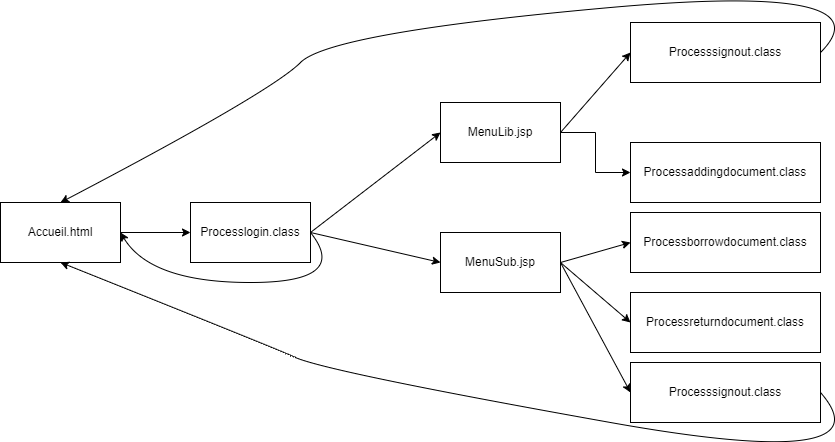

The diagram above was exported from draw.io. Its source (the exported page's mxGraphModel, read from the mxfile embedded in the PNG):
<mxGraphModel dx="1038" dy="571" grid="1" gridSize="10" guides="1" tooltips="1" connect="1" arrows="1" fold="1" page="1" pageScale="1" pageWidth="850" pageHeight="1100" math="0" shadow="0">
  <root>
    <mxCell id="0" />
    <mxCell id="1" parent="0" />
    <mxCell id="dKwfE_ovk43mlSsnydjt-1" value="Accueil.html" style="rounded=0;whiteSpace=wrap;html=1;" vertex="1" parent="1">
      <mxGeometry y="220" width="120" height="60" as="geometry" />
    </mxCell>
    <mxCell id="dKwfE_ovk43mlSsnydjt-2" value="MenuSub.jsp" style="rounded=0;whiteSpace=wrap;html=1;" vertex="1" parent="1">
      <mxGeometry x="440" y="250" width="120" height="60" as="geometry" />
    </mxCell>
    <mxCell id="dKwfE_ovk43mlSsnydjt-11" style="edgeStyle=orthogonalEdgeStyle;rounded=0;orthogonalLoop=1;jettySize=auto;html=1;" edge="1" parent="1" source="dKwfE_ovk43mlSsnydjt-3" target="dKwfE_ovk43mlSsnydjt-9">
      <mxGeometry relative="1" as="geometry" />
    </mxCell>
    <mxCell id="dKwfE_ovk43mlSsnydjt-3" value="MenuLib.jsp" style="rounded=0;whiteSpace=wrap;html=1;" vertex="1" parent="1">
      <mxGeometry x="440" y="120" width="120" height="60" as="geometry" />
    </mxCell>
    <mxCell id="dKwfE_ovk43mlSsnydjt-4" value="Processlogin.class" style="rounded=0;whiteSpace=wrap;html=1;" vertex="1" parent="1">
      <mxGeometry x="190" y="220" width="120" height="60" as="geometry" />
    </mxCell>
    <mxCell id="dKwfE_ovk43mlSsnydjt-5" value="" style="endArrow=classic;html=1;rounded=0;exitX=1;exitY=0.5;exitDx=0;exitDy=0;entryX=0;entryY=0.5;entryDx=0;entryDy=0;" edge="1" parent="1" source="dKwfE_ovk43mlSsnydjt-1" target="dKwfE_ovk43mlSsnydjt-4">
      <mxGeometry width="50" height="50" relative="1" as="geometry">
        <mxPoint x="330" y="320" as="sourcePoint" />
        <mxPoint x="380" y="270" as="targetPoint" />
      </mxGeometry>
    </mxCell>
    <mxCell id="dKwfE_ovk43mlSsnydjt-6" value="" style="endArrow=classic;html=1;rounded=0;exitX=1;exitY=0.5;exitDx=0;exitDy=0;entryX=0;entryY=0.5;entryDx=0;entryDy=0;" edge="1" parent="1" source="dKwfE_ovk43mlSsnydjt-4" target="dKwfE_ovk43mlSsnydjt-3">
      <mxGeometry width="50" height="50" relative="1" as="geometry">
        <mxPoint x="330" y="320" as="sourcePoint" />
        <mxPoint x="380" y="270" as="targetPoint" />
      </mxGeometry>
    </mxCell>
    <mxCell id="dKwfE_ovk43mlSsnydjt-7" value="" style="endArrow=classic;html=1;rounded=0;exitX=1;exitY=0.5;exitDx=0;exitDy=0;entryX=0;entryY=0.5;entryDx=0;entryDy=0;" edge="1" parent="1" source="dKwfE_ovk43mlSsnydjt-4" target="dKwfE_ovk43mlSsnydjt-2">
      <mxGeometry width="50" height="50" relative="1" as="geometry">
        <mxPoint x="320" y="260" as="sourcePoint" />
        <mxPoint x="450" y="160" as="targetPoint" />
      </mxGeometry>
    </mxCell>
    <mxCell id="dKwfE_ovk43mlSsnydjt-8" value="" style="curved=1;endArrow=classic;html=1;rounded=0;exitX=1;exitY=0.5;exitDx=0;exitDy=0;entryX=1;entryY=0.5;entryDx=0;entryDy=0;" edge="1" parent="1" source="dKwfE_ovk43mlSsnydjt-4" target="dKwfE_ovk43mlSsnydjt-1">
      <mxGeometry width="50" height="50" relative="1" as="geometry">
        <mxPoint x="330" y="320" as="sourcePoint" />
        <mxPoint x="380" y="270" as="targetPoint" />
        <Array as="points">
          <mxPoint x="350" y="300" />
          <mxPoint x="150" y="300" />
        </Array>
      </mxGeometry>
    </mxCell>
    <mxCell id="dKwfE_ovk43mlSsnydjt-9" value="Processaddingdocument.class" style="rounded=0;whiteSpace=wrap;html=1;" vertex="1" parent="1">
      <mxGeometry x="630" y="160" width="190" height="60" as="geometry" />
    </mxCell>
    <mxCell id="dKwfE_ovk43mlSsnydjt-12" value="Processsignout.class" style="rounded=0;whiteSpace=wrap;html=1;" vertex="1" parent="1">
      <mxGeometry x="630" y="40" width="190" height="60" as="geometry" />
    </mxCell>
    <mxCell id="dKwfE_ovk43mlSsnydjt-13" value="" style="endArrow=classic;html=1;rounded=0;exitX=1;exitY=0.5;exitDx=0;exitDy=0;entryX=0;entryY=0.5;entryDx=0;entryDy=0;" edge="1" parent="1" source="dKwfE_ovk43mlSsnydjt-3" target="dKwfE_ovk43mlSsnydjt-12">
      <mxGeometry width="50" height="50" relative="1" as="geometry">
        <mxPoint x="440" y="320" as="sourcePoint" />
        <mxPoint x="490" y="270" as="targetPoint" />
      </mxGeometry>
    </mxCell>
    <mxCell id="dKwfE_ovk43mlSsnydjt-14" value="" style="curved=1;endArrow=classic;html=1;rounded=0;exitX=1;exitY=0.5;exitDx=0;exitDy=0;entryX=0.5;entryY=0;entryDx=0;entryDy=0;" edge="1" parent="1" source="dKwfE_ovk43mlSsnydjt-12" target="dKwfE_ovk43mlSsnydjt-1">
      <mxGeometry width="50" height="50" relative="1" as="geometry">
        <mxPoint x="440" y="320" as="sourcePoint" />
        <mxPoint x="490" y="270" as="targetPoint" />
        <Array as="points">
          <mxPoint x="890" />
          <mxPoint x="330" y="50" />
          <mxPoint x="270" y="110" />
        </Array>
      </mxGeometry>
    </mxCell>
    <mxCell id="dKwfE_ovk43mlSsnydjt-15" value="Processborrowdocument.class" style="rounded=0;whiteSpace=wrap;html=1;" vertex="1" parent="1">
      <mxGeometry x="630" y="230" width="190" height="60" as="geometry" />
    </mxCell>
    <mxCell id="dKwfE_ovk43mlSsnydjt-16" value="" style="endArrow=classic;html=1;rounded=0;exitX=1;exitY=0.5;exitDx=0;exitDy=0;entryX=0;entryY=0.5;entryDx=0;entryDy=0;" edge="1" parent="1" source="dKwfE_ovk43mlSsnydjt-2" target="dKwfE_ovk43mlSsnydjt-15">
      <mxGeometry width="50" height="50" relative="1" as="geometry">
        <mxPoint x="440" y="210" as="sourcePoint" />
        <mxPoint x="490" y="160" as="targetPoint" />
      </mxGeometry>
    </mxCell>
    <mxCell id="dKwfE_ovk43mlSsnydjt-17" value="Processreturndocument.class" style="rounded=0;whiteSpace=wrap;html=1;" vertex="1" parent="1">
      <mxGeometry x="630" y="310" width="190" height="60" as="geometry" />
    </mxCell>
    <mxCell id="dKwfE_ovk43mlSsnydjt-18" value="" style="endArrow=classic;html=1;rounded=0;exitX=1;exitY=0.5;exitDx=0;exitDy=0;entryX=0;entryY=0.5;entryDx=0;entryDy=0;" edge="1" parent="1" source="dKwfE_ovk43mlSsnydjt-2" target="dKwfE_ovk43mlSsnydjt-17">
      <mxGeometry width="50" height="50" relative="1" as="geometry">
        <mxPoint x="570" y="290" as="sourcePoint" />
        <mxPoint x="640" y="270" as="targetPoint" />
      </mxGeometry>
    </mxCell>
    <mxCell id="dKwfE_ovk43mlSsnydjt-19" value="Processsignout.class" style="rounded=0;whiteSpace=wrap;html=1;" vertex="1" parent="1">
      <mxGeometry x="630" y="380" width="190" height="60" as="geometry" />
    </mxCell>
    <mxCell id="dKwfE_ovk43mlSsnydjt-20" value="" style="curved=1;endArrow=classic;html=1;rounded=0;exitX=1;exitY=0.5;exitDx=0;exitDy=0;entryX=0.5;entryY=1;entryDx=0;entryDy=0;" edge="1" parent="1" source="dKwfE_ovk43mlSsnydjt-19" target="dKwfE_ovk43mlSsnydjt-1">
      <mxGeometry width="50" height="50" relative="1" as="geometry">
        <mxPoint x="440" y="660" as="sourcePoint" />
        <mxPoint x="60" y="560" as="targetPoint" />
        <Array as="points">
          <mxPoint x="890" y="490" />
          <mxPoint x="330" y="390" />
          <mxPoint x="260" y="360" />
        </Array>
      </mxGeometry>
    </mxCell>
    <mxCell id="dKwfE_ovk43mlSsnydjt-21" value="" style="endArrow=classic;html=1;rounded=0;exitX=1;exitY=0.5;exitDx=0;exitDy=0;entryX=0;entryY=0.5;entryDx=0;entryDy=0;" edge="1" parent="1" source="dKwfE_ovk43mlSsnydjt-2" target="dKwfE_ovk43mlSsnydjt-19">
      <mxGeometry width="50" height="50" relative="1" as="geometry">
        <mxPoint x="570" y="290" as="sourcePoint" />
        <mxPoint x="640" y="350" as="targetPoint" />
      </mxGeometry>
    </mxCell>
  </root>
</mxGraphModel>